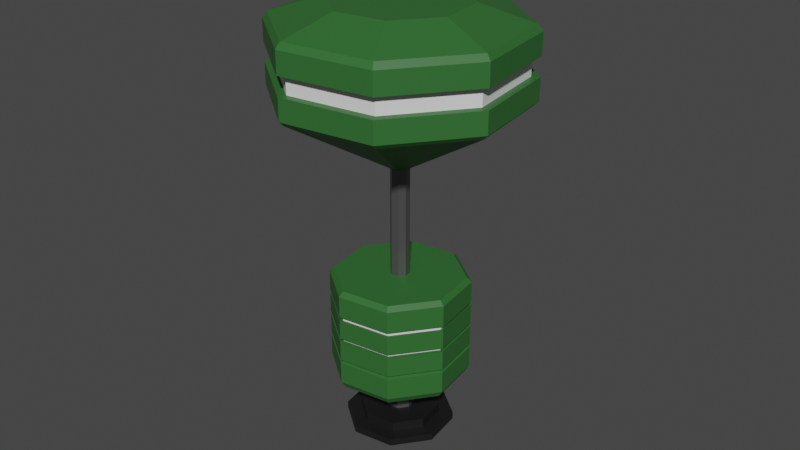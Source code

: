 # Source: fragile.blend  (saved by Blender 3.6.11; exported with 4.5.12 LTS)
import bpy
from mathutils import Matrix  # noqa: F401  (used for matrix-valued properties, if any)

bpy.ops.wm.read_factory_settings(use_empty=True)
scene = bpy.context.scene
scene.name = 'Scene'

# ---- collections
col_collection = bpy.data.collections.new('Collection'); scene.collection.children.link(col_collection)

# ---- materials (node trees are filled in below, after node groups)
mat_device1 = bpy.data.materials.new('device1')
mat_device1.use_transparent_shadow = False
mat_frame = bpy.data.materials.new('Frame')
mat_frame.use_transparent_shadow = False
mat_device2 = bpy.data.materials.new('device2')
mat_device2.use_transparent_shadow = False
mat_base2 = bpy.data.materials.new('Base2')
mat_base2.use_transparent_shadow = False

# ---- material node trees
mat_device1.use_nodes = True; mat_device1.node_tree.nodes.clear()
_N = mat_device1.node_tree.nodes; _L = mat_device1.node_tree.links
n0 = _N.new('ShaderNodeBsdfPrincipled'); n0.name = 'Principled BSDF'; n0.location = (10, 300)
n0.distribution = 'GGX'
n0.subsurface_method = 'RANDOM_WALK_SKIN'
n0.inputs[0].default_value = (0.02978, 0.1376, 0.02951, 1.0)
n0.inputs[3].default_value = 1.45
n0.inputs[27].default_value = (0.0, 0.0, 0.0, 1.0)
n0.inputs[28].default_value = 1.0
n1 = _N.new('ShaderNodeOutputMaterial'); n1.name = 'Material Output'; n1.location = (300, 300)
_L.new(n0.outputs[0], n1.inputs[0])
n1.is_active_output = True
mat_frame.use_nodes = True; mat_frame.node_tree.nodes.clear()
_N = mat_frame.node_tree.nodes; _L = mat_frame.node_tree.links
n0 = _N.new('ShaderNodeBsdfPrincipled'); n0.name = 'Principled BSDF'; n0.location = (10, 300)
n0.distribution = 'GGX'
n0.subsurface_method = 'RANDOM_WALK_SKIN'
n0.inputs[0].default_value = (0.1529, 0.1529, 0.1529, 1.0)
n0.inputs[1].default_value = 0.6142
n0.inputs[2].default_value = 0.2087
n0.inputs[3].default_value = 1.45
n0.inputs[27].default_value = (0.0, 0.0, 0.0, 1.0)
n0.inputs[28].default_value = 1.0
n1 = _N.new('ShaderNodeOutputMaterial'); n1.name = 'Material Output'; n1.location = (300, 300)
_L.new(n0.outputs[0], n1.inputs[0])
n1.is_active_output = True
mat_device2.use_nodes = True; mat_device2.node_tree.nodes.clear()
_N = mat_device2.node_tree.nodes; _L = mat_device2.node_tree.links
n0 = _N.new('ShaderNodeBsdfPrincipled'); n0.name = 'Principled BSDF'; n0.location = (10, 300)
n0.distribution = 'GGX'
n0.subsurface_method = 'RANDOM_WALK_SKIN'
n0.inputs[3].default_value = 1.45
n0.inputs[27].default_value = (0.0, 0.0, 0.0, 1.0)
n0.inputs[28].default_value = 1.0
n1 = _N.new('ShaderNodeOutputMaterial'); n1.name = 'Material Output'; n1.location = (300, 300)
_L.new(n0.outputs[0], n1.inputs[0])
n1.is_active_output = True
mat_base2.use_nodes = True; mat_base2.node_tree.nodes.clear()
_N = mat_base2.node_tree.nodes; _L = mat_base2.node_tree.links
n0 = _N.new('ShaderNodeBsdfPrincipled'); n0.name = 'Principled BSDF'; n0.location = (10, 300)
n0.distribution = 'GGX'
n0.subsurface_method = 'RANDOM_WALK_SKIN'
n0.inputs[0].default_value = (0.008377, 0.008416, 0.009018, 1.0)
n0.inputs[3].default_value = 1.45
n0.inputs[27].default_value = (0.0, 0.0, 0.0, 1.0)
n0.inputs[28].default_value = 1.0
n1 = _N.new('ShaderNodeOutputMaterial'); n1.name = 'Material Output'; n1.location = (300, 300)
_L.new(n0.outputs[0], n1.inputs[0])
n1.is_active_output = True

# ---- world
world_world = bpy.data.worlds.new('World'); scene.world = world_world
world_world.use_nodes = True; world_world.node_tree.nodes.clear()
_N = world_world.node_tree.nodes; _L = world_world.node_tree.links
n0 = _N.new('ShaderNodeOutputWorld'); n0.name = 'World Output'; n0.location = (300, 300)
n1 = _N.new('ShaderNodeBackground'); n1.name = 'Background'; n1.location = (10, 300)
n1.inputs[0].default_value = (0.05088, 0.05088, 0.05088, 1.0)
_L.new(n1.outputs[0], n0.inputs[0])
n0.is_active_output = True
world_world.color = (0.05088, 0.05088, 0.05088)
world_world.use_sun_shadow = False
world_world.sun_shadow_jitter_overblur = 0.0

# ---- meshes
me_circle_003 = bpy.data.meshes.new('Circle.003')
me_circle_003.from_pydata([(-3.261e-06, 1.0, -2.702), (-0.7071, 0.7071, -2.702), (-1.0, 0.0, -2.702), (-0.7071, -0.7071, -2.702), (-3.261e-06, -1.0, -2.702), (0.7071, -0.7071, -2.702), (1.0, 0.0, -2.702), (0.7071, 0.7071, -2.702), (-0.5221, 0.5221, -2.565), (-3.261e-06, 0.7384, -2.565), (-0.7384, 0.0, -2.565), (-0.5221, -0.5221, -2.565), (-3.261e-06, -0.7384, -2.565), (0.5221, -0.5221, -2.565), (0.7384, 0.0, -2.565), (0.5221, 0.5221, -2.565), (-0.7071, 0.7071, -2.565), (-3.261e-06, 1.0, -2.565), (-1.0, 0.0, -2.565), (-0.7071, -0.7071, -2.565), (-3.261e-06, -1.0, -2.565), (0.7071, -0.7071, -2.565), (1.0, 0.0, -2.565), (0.7071, 0.7071, -2.565), (-0.2016, 0.2016, -2.391), (-3.262e-06, 0.2851, -2.391), (-0.2851, 0.0, -2.391), (-0.2016, -0.2016, -2.391), (-3.262e-06, -0.2851, -2.391), (0.2016, -0.2016, -2.391), (0.2851, 0.0, -2.391), (0.2016, 0.2016, -2.391), (-0.5221, 0.5221, -2.391), (-3.262e-06, 0.7384, -2.391), (-0.7384, 0.0, -2.391), (-0.5221, -0.5221, -2.391), (-3.262e-06, -0.7384, -2.391), (0.5221, -0.5221, -2.391), (0.7384, 0.0, -2.391), (0.5221, 0.5221, -2.391), (-0.2016, 0.2016, -1.975), (-3.266e-06, 0.2851, -1.975), (-0.2851, 0.0, -1.975), (-0.2016, -0.2016, -1.975), (-3.266e-06, -0.2851, -1.975), (0.2016, -0.2016, -1.975), (0.2851, 0.0, -1.975), (0.2016, 0.2016, -1.975), (-0.5441, 0.544, -1.852), (-4.915e-06, 0.7694, -1.852), (-0.7694, 0.0, -1.852), (-0.5441, -0.544, -1.852), (-4.915e-06, -0.7694, -1.852), (0.544, -0.544, -1.852), (0.7694, 0.0, -1.852), (0.544, 0.544, -1.852), (-0.1224, 0.1224, 0.3522), (-5.384e-06, 0.1731, 0.3522), (-0.1731, 0.0, 0.3522), (-0.1224, -0.1224, 0.3522), (-5.384e-06, -0.1731, 0.3522), (0.1224, -0.1224, 0.3522), (0.1731, 0.0, 0.3522), (0.1224, 0.1224, 0.3522), (-0.1224, 0.1224, 2.382), (-5.384e-06, 0.1731, 2.382), (-0.1731, 0.0, 2.382), (-0.1224, -0.1224, 2.382), (-5.384e-06, -0.1731, 2.382), (0.1224, -0.1224, 2.382), (0.1731, 0.0, 2.382), (0.1224, 0.1224, 2.382), (-0.8656, 0.8656, 5.257), (1.471e-05, 1.224, 5.257), (-1.224, 1.461e-08, 5.257), (-0.8656, -0.8656, 5.257), (1.471e-05, -1.224, 5.257), (0.8656, -0.8656, 5.257), (1.224, 1.461e-08, 5.257), (0.8656, 0.8656, 5.257), (-0.8481, 0.8481, -1.607), (-0.9014, 0.9014, -1.483), (-5.384e-06, 1.275, -1.483), (-5.314e-06, 1.199, -1.607), (-1.199, 0.0, -1.607), (-1.275, 0.0, -1.483), (-0.8481, -0.8481, -1.607), (-0.9014, -0.9014, -1.483), (-5.314e-06, -1.199, -1.607), (-5.384e-06, -1.275, -1.483), (0.8481, -0.8481, -1.607), (0.9013, -0.9014, -1.483), (1.199, 0.0, -1.607), (1.275, 0.0, -1.483), (0.8481, 0.8481, -1.607), (0.9013, 0.9014, -1.483), (-0.9014, 0.9014, 0.2704), (-0.8388, 0.8388, 0.3522), (-5.384e-06, 1.186, 0.3522), (-5.384e-06, 1.275, 0.2704), (-1.275, 0.0, 0.2704), (-1.186, 0.0, 0.3522), (-0.9014, -0.9014, 0.2704), (-0.8388, -0.8388, 0.3522), (-5.384e-06, -1.275, 0.2704), (-5.384e-06, -1.186, 0.3522), (0.9013, -0.9014, 0.2704), (0.8388, -0.8388, 0.3522), (1.275, 0.0, 0.2704), (1.186, 0.0, 0.3522), (0.9013, 0.9014, 0.2704), (0.8388, 0.8388, 0.3522), (-1.533, 1.533, 3.612), (-1.595, 1.595, 3.698), (1.551e-05, 2.256, 3.698), (1.463e-05, 2.167, 3.612), (-2.167, 0.0, 3.612), (-2.256, 0.0, 3.698), (-1.533, -1.533, 3.612), (-1.595, -1.595, 3.698), (1.463e-05, -2.167, 3.612), (1.551e-05, -2.256, 3.698), (1.533, -1.533, 3.612), (1.595, -1.595, 3.698), (2.167, 0.0, 3.612), (2.256, 0.0, 3.698), (1.533, 1.533, 3.612), (1.595, 1.595, 3.698), (-1.595, 1.595, 4.847), (-1.536, 1.536, 4.955), (1.533e-05, 2.172, 4.955), (1.539e-05, 2.256, 4.847), (-2.256, 0.0, 4.847), (-2.172, 1.185e-09, 4.955), (-1.595, -1.595, 4.847), (-1.536, -1.536, 4.955), (1.539e-05, -2.256, 4.847), (1.533e-05, -2.172, 4.955), (1.595, -1.595, 4.847), (1.536, -1.536, 4.955), (2.256, 0.0, 4.847), (2.172, 1.185e-09, 4.955), (1.595, 1.595, 4.847), (1.536, 1.536, 4.955), (-0.8526, -0.8526, -0.1597), (-0.8526, -0.8526, -0.2234), (-0.8526, -0.8526, -0.5743), (-0.8526, -0.8526, -0.6379), (-0.8526, -0.8526, -0.9888), (-0.8526, -0.8526, -1.052), (-1.206, 1.934e-08, -0.1597), (-1.206, 1.934e-08, -0.2234), (-1.206, 1.934e-08, -0.5743), (-1.206, 1.934e-08, -0.6379), (-1.206, 1.934e-08, -0.9888), (-1.206, 1.934e-08, -1.052), (-5.505e-06, 1.206, -0.2234), (-5.505e-06, 1.206, -0.1597), (-0.8526, 0.8526, -0.1597), (-0.8526, 0.8526, -0.2234), (-5.505e-06, 1.206, -0.6379), (-5.505e-06, 1.206, -0.5743), (-0.8526, 0.8526, -0.5743), (-0.8526, 0.8526, -0.6379), (-5.505e-06, 1.206, -1.052), (-5.505e-06, 1.206, -0.9888), (-0.8526, 0.8526, -0.9888), (-0.8526, 0.8526, -1.052), (-5.384e-06, 1.275, -0.1342), (-5.384e-06, 1.275, -0.2015), (-5.384e-06, 1.275, -0.5724), (-5.384e-06, 1.275, -0.6398), (-5.384e-06, 1.275, -1.011), (-5.384e-06, 1.275, -1.078), (-0.9014, 0.9014, -1.078), (-0.9014, 0.9014, -1.011), (-0.9014, 0.9014, -0.6398), (-0.9014, 0.9014, -0.5724), (-0.9014, 0.9014, -0.2015), (-0.9014, 0.9014, -0.1342), (-1.275, 0.0, -1.078), (-1.275, 0.0, -1.011), (-1.275, 0.0, -0.6398), (-1.275, 0.0, -0.5724), (-1.275, 0.0, -0.2015), (-1.275, 0.0, -0.1342), (0.9013, 0.9014, -0.1342), (0.9013, 0.9014, -0.2015), (0.9013, 0.9014, -0.5724), (0.9013, 0.9014, -0.6398), (0.9013, 0.9014, -1.011), (0.9013, 0.9014, -1.078), (-0.9014, -0.9014, -1.078), (-0.9014, -0.9014, -1.011), (-0.9014, -0.9014, -0.6398), (-0.9014, -0.9014, -0.5724), (-0.9014, -0.9014, -0.2015), (-0.9014, -0.9014, -0.1342), (-5.384e-06, -1.275, -1.011), (-5.384e-06, -1.275, -1.078), (-5.384e-06, -1.275, -0.5724), (-5.384e-06, -1.275, -0.6398), (-5.384e-06, -1.275, -0.1342), (-5.384e-06, -1.275, -0.2015), (0.9013, -0.9014, -1.011), (0.9013, -0.9014, -1.078), (0.9013, -0.9014, -0.5724), (0.9013, -0.9014, -0.6398), (0.9013, -0.9014, -0.1342), (0.9013, -0.9014, -0.2015), (1.275, 0.0, -1.078), (1.275, 0.0, -1.011), (1.275, 0.0, -0.6398), (1.275, 0.0, -0.5724), (1.275, 0.0, -0.2015), (1.275, 0.0, -0.1342), (1.206, 1.934e-08, -1.052), (1.206, 1.934e-08, -0.9888), (0.8526, -0.8526, -0.9888), (0.8526, -0.8526, -1.052), (1.206, 1.934e-08, -0.6379), (1.206, 1.934e-08, -0.5743), (0.8526, -0.8526, -0.5743), (0.8526, -0.8526, -0.6379), (1.206, 1.934e-08, -0.2234), (1.206, 1.934e-08, -0.1597), (0.8526, -0.8526, -0.1597), (0.8526, -0.8526, -0.2234), (0.8526, 0.8526, -0.9888), (0.8526, 0.8526, -1.052), (0.8526, 0.8526, -0.5743), (0.8526, 0.8526, -0.6379), (0.8526, 0.8526, -0.1597), (0.8526, 0.8526, -0.2234), (-5.505e-06, -1.206, -0.9888), (-5.505e-06, -1.206, -1.052), (-5.505e-06, -1.206, -0.5743), (-5.505e-06, -1.206, -0.6379), (-5.505e-06, -1.206, -0.1597), (-5.505e-06, -1.206, -0.2234), (-1.488, -1.488, 4.101), (-1.488, -1.488, 4.444), (1.529e-05, -2.104, 4.444), (1.532e-05, -2.104, 4.101), (-1.488, 1.488, 4.101), (-1.488, 1.488, 4.444), (-2.104, 6.723e-08, 4.444), (-2.104, 6.723e-08, 4.101), (1.547e-05, 2.256, 4.101), (1.543e-05, 2.256, 4.444), (-1.595, 1.595, 4.444), (-1.595, 1.595, 4.101), (-2.256, 0.0, 4.101), (-2.256, 0.0, 4.444), (1.595, 1.595, 4.444), (1.595, 1.595, 4.101), (-1.595, -1.595, 4.444), (-1.595, -1.595, 4.101), (1.547e-05, -2.256, 4.101), (1.543e-05, -2.256, 4.444), (1.595, -1.595, 4.101), (1.595, -1.595, 4.444), (2.256, 0.0, 4.444), (2.256, 0.0, 4.101), (1.488, -1.488, 4.101), (1.488, -1.488, 4.444), (1.546e-05, 2.104, 4.101), (1.542e-05, 2.104, 4.444), (1.488, 1.488, 4.444), (1.488, 1.488, 4.101), (2.104, -6.723e-08, 4.444), (2.104, -6.723e-08, 4.101)], [], [(6, 4, 2), (8, 33, 9), (0, 23, 7), (6, 21, 5), (4, 19, 3), (2, 16, 1), (7, 22, 6), (5, 20, 4), (3, 18, 2), (1, 17, 0), (9, 16, 8), (8, 18, 10), (11, 18, 19), (11, 20, 12), (12, 21, 13), (13, 22, 14), (14, 23, 15), (15, 17, 9), (31, 46, 30), (9, 39, 15), (14, 37, 13), (12, 35, 11), (10, 32, 8), (15, 38, 14), (13, 36, 12), (11, 34, 10), (25, 32, 24), (24, 34, 26), (27, 34, 35), (27, 36, 28), (28, 37, 29), (29, 38, 30), (31, 38, 39), (31, 33, 25), (42, 48, 40), (29, 44, 28), (27, 42, 26), (24, 41, 25), (25, 47, 31), (30, 45, 29), (28, 43, 27), (26, 40, 24), (50, 86, 84), (47, 54, 46), (44, 53, 52), (42, 51, 50), (40, 49, 41), (41, 55, 47), (45, 54, 53), (43, 52, 51), (91, 199, 89), (213, 187, 214), (93, 205, 91), (177, 169, 170), (56, 98, 97), (165, 167, 166), (186, 108, 215), (87, 180, 85), (60, 67, 59), (48, 83, 49), (49, 94, 55), (53, 92, 90), (51, 88, 86), (50, 80, 48), (55, 92, 54), (52, 90, 88), (56, 101, 58), (57, 111, 98), (59, 105, 60), (60, 107, 61), (61, 109, 62), (63, 109, 111), (253, 128, 250), (59, 101, 103), (117, 257, 252), (58, 64, 56), (63, 70, 62), (61, 68, 60), (59, 66, 58), (56, 65, 57), (57, 71, 63), (62, 69, 61), (123, 263, 260), (256, 136, 134), (69, 120, 68), (114, 255, 127), (129, 73, 130), (121, 260, 258), (121, 257, 119), (117, 251, 113), (67, 116, 66), (65, 112, 115), (71, 115, 126), (70, 122, 69), (68, 118, 67), (64, 116, 112), (70, 126, 124), (76, 78, 73), (141, 77, 139), (135, 76, 75), (133, 72, 129), (133, 75, 74), (141, 79, 78), (137, 77, 76), (130, 79, 143), (82, 80, 81), (81, 84, 85), (85, 86, 87), (89, 86, 88), (91, 88, 90), (93, 90, 92), (93, 94, 95), (95, 83, 82), (98, 96, 97), (97, 100, 101), (103, 100, 102), (105, 102, 104), (107, 104, 106), (109, 106, 108), (109, 110, 111), (111, 99, 98), (113, 115, 112), (117, 112, 116), (117, 118, 119), (119, 120, 121), (121, 122, 123), (123, 124, 125), (127, 124, 126), (114, 126, 115), (130, 128, 129), (129, 132, 133), (135, 132, 134), (137, 134, 136), (137, 138, 139), (139, 140, 141), (143, 140, 142), (143, 131, 130), (170, 187, 188), (85, 174, 81), (82, 191, 95), (172, 189, 190), (181, 176, 175), (183, 178, 177), (185, 96, 179), (193, 182, 181), (195, 184, 183), (197, 100, 185), (211, 207, 204), (213, 209, 206), (215, 106, 208), (81, 173, 82), (175, 171, 172), (168, 110, 186), (204, 201, 198), (206, 203, 200), (208, 104, 202), (89, 192, 87), (95, 210, 93), (211, 189, 212), (198, 194, 193), (200, 196, 195), (202, 102, 197), (199, 219, 235), (182, 147, 153), (193, 234, 198), (208, 225, 215), (183, 146, 195), (187, 224, 214), (178, 156, 169), (198, 218, 204), (186, 225, 232), (207, 220, 223), (169, 233, 187), (180, 149, 155), (189, 220, 212), (179, 157, 158), (181, 148, 193), (188, 221, 230), (206, 221, 213), (168, 232, 157), (191, 216, 210), (176, 160, 171), (171, 231, 189), (184, 159, 178), (190, 217, 228), (205, 216, 219), (179, 99, 168), (161, 163, 162), (157, 159, 158), (166, 155, 154), (162, 153, 152), (158, 151, 150), (154, 149, 148), (152, 147, 146), (150, 145, 144), (218, 216, 217), (222, 220, 221), (226, 224, 225), (228, 164, 165), (230, 160, 161), (232, 156, 157), (234, 219, 218), (236, 223, 222), (238, 227, 226), (217, 229, 228), (230, 220, 231), (232, 224, 233), (148, 235, 234), (146, 237, 236), (144, 239, 238), (181, 166, 154), (192, 235, 149), (200, 222, 206), (180, 167, 174), (209, 224, 227), (195, 236, 200), (175, 165, 166), (185, 144, 197), (172, 228, 165), (194, 237, 147), (184, 145, 151), (201, 223, 237), (183, 162, 152), (197, 238, 202), (174, 164, 173), (202, 226, 208), (182, 163, 176), (173, 229, 191), (196, 239, 145), (204, 217, 211), (170, 230, 161), (177, 161, 162), (203, 227, 239), (185, 158, 150), (253, 134, 132), (261, 136, 259), (262, 138, 261), (250, 131, 249), (254, 140, 262), (245, 247, 246), (127, 263, 125), (249, 142, 254), (252, 240, 247), (253, 241, 256), (256, 242, 259), (249, 268, 267), (260, 271, 264), (261, 270, 262), (252, 244, 251), (258, 264, 243), (113, 248, 114), (242, 240, 243), (265, 243, 264), (268, 266, 267), (270, 269, 268), (265, 271, 270), (246, 240, 241), (267, 244, 245), (248, 269, 255), (258, 240, 257), (249, 245, 250), (262, 268, 254), (248, 244, 266), (253, 245, 246), (259, 265, 261), (263, 269, 271), (2, 1, 0), (0, 7, 6), (6, 5, 4), (4, 3, 2), (2, 0, 6), (8, 32, 33), (0, 17, 23), (6, 22, 21), (4, 20, 19), (2, 18, 16), (7, 23, 22), (5, 21, 20), (3, 19, 18), (1, 16, 17), (9, 17, 16), (8, 16, 18), (11, 10, 18), (11, 19, 20), (12, 20, 21), (13, 21, 22), (14, 22, 23), (15, 23, 17), (31, 47, 46), (9, 33, 39), (14, 38, 37), (12, 36, 35), (10, 34, 32), (15, 39, 38), (13, 37, 36), (11, 35, 34), (25, 33, 32), (24, 32, 34), (27, 26, 34), (27, 35, 36), (28, 36, 37), (29, 37, 38), (31, 30, 38), (31, 39, 33), (42, 50, 48), (29, 45, 44), (27, 43, 42), (24, 40, 41), (25, 41, 47), (30, 46, 45), (28, 44, 43), (26, 42, 40), (50, 51, 86), (47, 55, 54), (44, 45, 53), (42, 43, 51), (40, 48, 49), (41, 49, 55), (45, 46, 54), (43, 44, 52), (91, 205, 199), (213, 188, 187), (93, 210, 205), (177, 178, 169), (56, 57, 98), (165, 164, 167), (186, 110, 108), (87, 192, 180), (60, 68, 67), (48, 80, 83), (49, 83, 94), (53, 54, 92), (51, 52, 88), (50, 84, 80), (55, 94, 92), (52, 53, 90), (56, 97, 101), (57, 63, 111), (59, 103, 105), (60, 105, 107), (61, 107, 109), (63, 62, 109), (253, 132, 128), (59, 58, 101), (117, 119, 257), (58, 66, 64), (63, 71, 70), (61, 69, 68), (59, 67, 66), (56, 64, 65), (57, 65, 71), (62, 70, 69), (123, 125, 263), (256, 259, 136), (69, 122, 120), (114, 248, 255), (129, 72, 73), (121, 123, 260), (121, 258, 257), (117, 252, 251), (67, 118, 116), (65, 64, 112), (71, 65, 115), (70, 124, 122), (68, 120, 118), (64, 66, 116), (70, 71, 126), (73, 72, 74), (74, 75, 76), (76, 77, 78), (78, 79, 73), (73, 74, 76), (141, 78, 77), (135, 137, 76), (133, 74, 72), (133, 135, 75), (141, 143, 79), (137, 139, 77), (130, 73, 79), (82, 83, 80), (81, 80, 84), (85, 84, 86), (89, 87, 86), (91, 89, 88), (93, 91, 90), (93, 92, 94), (95, 94, 83), (98, 99, 96), (97, 96, 100), (103, 101, 100), (105, 103, 102), (107, 105, 104), (109, 107, 106), (109, 108, 110), (111, 110, 99), (113, 114, 115), (117, 113, 112), (117, 116, 118), (119, 118, 120), (121, 120, 122), (123, 122, 124), (127, 125, 124), (114, 127, 126), (130, 131, 128), (129, 128, 132), (135, 133, 132), (137, 135, 134), (137, 136, 138), (139, 138, 140), (143, 141, 140), (143, 142, 131), (170, 169, 187), (85, 180, 174), (82, 173, 191), (172, 171, 189), (181, 182, 176), (183, 184, 178), (185, 100, 96), (193, 194, 182), (195, 196, 184), (197, 102, 100), (211, 212, 207), (213, 214, 209), (215, 108, 106), (81, 174, 173), (175, 176, 171), (168, 99, 110), (204, 207, 201), (206, 209, 203), (208, 106, 104), (89, 199, 192), (95, 191, 210), (211, 190, 189), (198, 201, 194), (200, 203, 196), (202, 104, 102), (199, 205, 219), (182, 194, 147), (193, 148, 234), (208, 226, 225), (183, 152, 146), (187, 233, 224), (178, 159, 156), (198, 234, 218), (186, 215, 225), (207, 212, 220), (169, 156, 233), (180, 192, 149), (189, 231, 220), (179, 168, 157), (181, 154, 148), (188, 213, 221), (206, 222, 221), (168, 186, 232), (191, 229, 216), (176, 163, 160), (171, 160, 231), (184, 151, 159), (190, 211, 217), (205, 210, 216), (179, 96, 99), (161, 160, 163), (157, 156, 159), (166, 167, 155), (162, 163, 153), (158, 159, 151), (154, 155, 149), (152, 153, 147), (150, 151, 145), (218, 219, 216), (222, 223, 220), (226, 227, 224), (228, 229, 164), (230, 231, 160), (232, 233, 156), (234, 235, 219), (236, 237, 223), (238, 239, 227), (217, 216, 229), (230, 221, 220), (232, 225, 224), (148, 149, 235), (146, 147, 237), (144, 145, 239), (181, 175, 166), (192, 199, 235), (200, 236, 222), (180, 155, 167), (209, 214, 224), (195, 146, 236), (175, 172, 165), (185, 150, 144), (172, 190, 228), (194, 201, 237), (184, 196, 145), (201, 207, 223), (183, 177, 162), (197, 144, 238), (174, 167, 164), (202, 238, 226), (182, 153, 163), (173, 164, 229), (196, 203, 239), (204, 218, 217), (170, 188, 230), (177, 170, 161), (203, 209, 227), (185, 179, 158), (253, 256, 134), (261, 138, 136), (262, 140, 138), (250, 128, 131), (254, 142, 140), (245, 244, 247), (127, 255, 263), (249, 131, 142), (252, 257, 240), (253, 246, 241), (256, 241, 242), (249, 254, 268), (260, 263, 271), (261, 265, 270), (252, 247, 244), (258, 260, 264), (113, 251, 248), (242, 241, 240), (265, 242, 243), (268, 269, 266), (270, 271, 269), (265, 264, 271), (246, 247, 240), (267, 266, 244), (248, 266, 269), (258, 243, 240), (249, 267, 245), (262, 270, 268), (248, 251, 244), (253, 250, 245), (259, 242, 265), (263, 255, 269)])
me_circle_003.polygons.foreach_set('material_index', [3, 3, 3, 3, 3, 3, 3, 3, 3, 3, 3, 3, 3, 3, 3, 3, 3, 3, 1, 3, 3, 3, 3, 3, 3, 3, 3, 3, 3, 3, 3, 3, 3, 3, 0, 1, 1, 1, 1, 1, 1, 1, 0, 0, 0, 0, 0, 0, 0, 0, 0, 0, 0, 0, 0, 2, 0, 0, 1, 0, 0, 0, 0, 0, 0, 0, 0, 0, 0, 0, 0, 0, 0, 0, 0, 1, 1, 1, 1, 1, 1, 1, 0, 0, 0, 0, 0, 0, 0, 0, 0, 0, 0, 0, 0, 0, 0, 0, 0, 0, 0, 0, 0, 0, 0, 0, 0, 0, 0, 0, 0, 0, 0, 0, 0, 0, 0, 0, 0, 0, 0, 0, 0, 0, 0, 0, 0, 0, 0, 0, 0, 0, 0, 0, 0, 0, 0, 0, 0, 0, 0, 0, 0, 0, 0, 0, 0, 0, 0, 0, 0, 0, 0, 0, 0, 0, 0, 0, 0, 0, 0, 0, 0, 0, 0, 0, 0, 0, 0, 0, 0, 0, 0, 0, 0, 0, 0, 0, 0, 0, 0, 0, 0, 0, 0, 0, 0, 2, 2, 2, 2, 2, 2, 2, 2, 2, 2, 2, 2, 2, 2, 2, 2, 2, 2, 2, 2, 2, 2, 2, 0, 0, 0, 0, 0, 0, 0, 0, 0, 0, 0, 0, 0, 0, 0, 0, 0, 0, 0, 0, 0, 0, 0, 0, 0, 0, 0, 0, 0, 2, 0, 0, 0, 0, 0, 0, 0, 0, 0, 0, 0, 2, 2, 2, 2, 2, 2, 2, 0, 0, 0, 0, 0, 0, 0, 0, 3, 3, 3, 3, 3, 3, 3, 3, 3, 3, 3, 3, 3, 3, 3, 3, 3, 3, 3, 3, 3, 3, 1, 3, 3, 3, 3, 3, 3, 3, 3, 3, 3, 3, 3, 3, 3, 3, 0, 1, 1, 1, 1, 1, 1, 1, 0, 0, 0, 0, 0, 0, 0, 0, 0, 0, 0, 0, 0, 2, 0, 0, 1, 0, 0, 0, 0, 0, 0, 0, 0, 0, 0, 0, 0, 0, 0, 0, 0, 1, 1, 1, 1, 1, 1, 1, 0, 0, 0, 0, 0, 0, 0, 0, 0, 0, 0, 0, 0, 0, 0, 0, 0, 0, 0, 0, 0, 0, 0, 0, 0, 0, 0, 0, 0, 0, 0, 0, 0, 0, 0, 0, 0, 0, 0, 0, 0, 0, 0, 0, 0, 0, 0, 0, 0, 0, 0, 0, 0, 0, 0, 0, 0, 0, 0, 0, 0, 0, 0, 0, 0, 0, 0, 0, 0, 0, 0, 0, 0, 0, 0, 0, 0, 0, 0, 0, 0, 0, 0, 0, 0, 0, 0, 0, 0, 0, 0, 0, 0, 0, 0, 0, 0, 0, 0, 0, 0, 0, 0, 0, 0, 0, 0, 0, 0, 2, 2, 2, 2, 2, 2, 2, 2, 2, 2, 2, 2, 2, 2, 2, 2, 2, 2, 2, 2, 2, 2, 2, 0, 0, 0, 0, 0, 0, 0, 0, 0, 0, 0, 0, 0, 0, 0, 0, 0, 0, 0, 0, 0, 0, 0, 0, 0, 0, 0, 0, 0, 2, 0, 0, 0, 0, 0, 0, 0, 0, 0, 0, 0, 2, 2, 2, 2, 2, 2, 2, 0, 0, 0, 0, 0, 0, 0, 0])
_uv = me_circle_003.uv_layers.new(name='UVMap')
_uv.uv.foreach_set('vector', [0.0, 0.0, 0.0, 0.0, 0.0, 0.0, 0.0, 0.0, 0.0, 0.0, 0.0, 0.0, 0.0, 0.0, 0.0, 0.0, 0.0, 0.0, 0.0, 0.0, 0.0, 0.0, 0.0, 0.0, 0.0, 0.0, 0.0, 0.0, 0.0, 0.0, 0.0, 0.0, 0.0, 0.0, 0.0, 0.0, 0.0, 0.0, 0.0, 0.0, 0.0, 0.0, 0.0, 0.0, 0.0, 0.0, 0.0, 0.0, 0.0, 0.0, 0.0, 0.0, 0.0, 0.0, 0.0, 0.0, 0.0, 0.0, 0.0, 0.0, 0.0, 0.0, 0.0, 0.0, 0.0, 0.0, 0.0, 0.0, 0.0, 0.0, 0.0, 0.0, 0.0, 0.0, 0.0, 0.0, 0.0, 0.0, 0.0, 0.0, 0.0, 0.0, 0.0, 0.0, 0.0, 0.0, 0.0, 0.0, 0.0, 0.0, 0.0, 0.0, 0.0, 0.0, 0.0, 0.0, 0.0, 0.0, 0.0, 0.0, 0.0, 0.0, 0.0, 0.0, 0.0, 0.0, 0.0, 0.0, 0.0, 0.0, 0.0, 0.0, 0.0, 0.0, 0.0, 0.0, 0.0, 0.0, 0.0, 0.0, 0.0, 0.0, 0.0, 0.0, 0.0, 0.0, 0.0, 0.0, 0.0, 0.0, 0.0, 0.0, 0.0, 0.0, 0.0, 0.0, 0.0, 0.0, 0.0, 0.0, 0.0, 0.0, 0.0, 0.0, 0.0, 0.0, 0.0, 0.0, 0.0, 0.0, 0.0, 0.0, 0.0, 0.0, 0.0, 0.0, 0.0, 0.0, 0.0, 0.0, 0.0, 0.0, 0.0, 0.0, 0.0, 0.0, 0.0, 0.0, 0.0, 0.0, 0.0, 0.0, 0.0, 0.0, 0.0, 0.0, 0.0, 0.0, 0.0, 0.0, 0.0, 0.0, 0.0, 0.0, 0.0, 0.0, 0.0, 0.0, 0.0, 0.0, 0.0, 0.0, 0.0, 0.0, 0.0, 0.0, 0.0, 0.0, 0.0, 0.0, 0.0, 0.0, 0.0, 0.0, 0.0, 0.0, 0.0, 0.0, 0.0, 0.0, 0.0, 0.0, 0.0, 0.0, 0.0, 0.0, 0.0, 0.0, 0.0, 0.0, 0.0, 0.0, 0.0, 0.0, 0.0, 0.0, 0.0, 0.0, 0.0, 0.0, 0.0, 0.0, 0.0, 0.0, 0.0, 0.0, 0.0, 0.0, 0.0, 0.0, 0.0, 0.0, 0.0, 0.0, 0.0, 0.0, 0.0, 0.0, 0.0, 0.0, 0.0, 0.0, 0.0, 0.0, 0.0, 0.0, 0.0, 0.0, 0.0, 0.0, 0.0, 0.0, 0.0, 0.0, 0.0, 0.0, 0.0, 0.0, 0.0, 0.0, 0.0, 0.0, 0.0, 0.0, 0.0, 0.0, 0.0, 0.0, 0.0, 0.0, 0.0, 0.0, 0.0, 0.0, 0.0, 0.0, 0.0, 0.0, 0.0, 0.0, 0.0, 0.0, 0.0, 0.0, 0.0, 0.0, 0.0, 0.0, 0.0, 0.0, 0.0, 0.0, 0.0, 0.0, 0.0, 0.0, 0.0, 0.0, 0.0, 0.0, 0.0, 0.0, 0.0, 0.0, 0.0, 0.0, 0.0, 0.0, 0.0, 0.0, 0.0, 0.0, 0.0, 0.0, 0.0, 0.0, 0.0, 0.0, 0.0, 0.0, 0.0, 0.0, 0.0, 0.0, 0.0, 0.0, 0.0, 0.0, 0.0, 0.0, 0.0, 0.0, 0.0, 0.0, 0.0, 0.0, 0.0, 0.0, 0.0, 0.0, 0.0, 0.0, 0.0, 0.0, 0.0, 0.0, 0.0, 0.0, 0.0, 0.0, 0.0, 0.0, 0.0, 0.0, 0.0, 0.0, 0.0, 0.0, 0.0, 0.0, 0.0, 0.0, 0.0, 0.0, 0.0, 0.0, 0.0, 0.0, 0.0, 0.0, 0.0, 0.0, 0.0, 0.0, 0.0, 0.0, 0.0, 0.0, 0.0, 0.0, 0.0, 0.0, 0.0, 0.0, 0.0, 0.0, 0.0, 0.0, 0.0, 0.0, 0.0, 0.0, 0.0, 0.0, 0.0, 0.0, 0.0, 0.0, 0.0, 0.0, 0.0, 0.0, 0.0, 0.0, 0.0, 0.0, 0.0, 0.0, 0.0, 0.0, 0.0, 0.0, 0.0, 0.0, 0.0, 0.0, 0.0, 0.0, 0.0, 0.0, 0.0, 0.0, 0.0, 0.0, 0.0, 0.0, 0.0, 0.0, 0.0, 0.0, 0.0, 0.0, 0.0, 0.0, 0.0, 0.0, 0.0, 0.0, 0.0, 0.0, 0.0, 0.0, 0.0, 0.0, 0.0, 0.0, 0.0, 0.0, 0.0, 0.0, 0.0, 0.0, 0.0, 0.0, 0.0, 0.0, 0.0, 0.0, 0.0, 0.0, 0.0, 0.0, 0.0, 0.0, 0.0, 0.0, 0.0, 0.0, 0.0, 0.0, 0.0, 0.0, 0.0, 0.0, 0.0, 0.0, 0.0, 0.0, 0.0, 0.0, 0.0, 0.0, 0.0, 0.0, 0.0, 0.0, 0.0, 0.0, 0.0, 0.0, 0.0, 0.0, 0.0, 0.0, 0.0, 0.0, 0.0, 0.0, 0.0, 0.0, 0.0, 0.0, 0.0, 0.0, 0.0, 0.0, 0.0, 0.0, 0.0, 0.0, 0.0, 0.0, 0.0, 0.0, 0.0, 0.0, 0.0, 0.0, 0.0, 0.0, 0.0, 0.0, 0.0, 0.0, 0.0, 0.0, 0.0, 0.0, 0.0, 0.0, 0.0, 0.0, 0.0, 0.0, 0.0, 0.0, 0.0, 0.0, 0.0, 0.0, 0.0, 0.0, 0.0, 0.0, 0.0, 0.0, 0.0, 0.0, 0.0, 0.0, 0.0, 0.0, 0.0, 0.0, 0.0, 0.0, 0.0, 0.0, 0.0, 0.0, 0.0, 0.0, 0.0, 0.0, 0.0, 0.0, 0.0, 0.0, 0.0, 0.0, 0.0, 0.0, 0.0, 0.0, 0.0, 0.0, 0.0, 0.0, 0.0, 0.0, 0.0, 0.0, 0.0, 0.0, 0.0, 0.0, 0.0, 0.0, 0.0, 0.0, 0.0, 0.0, 0.0, 0.0, 0.0, 0.0, 0.0, 0.0, 0.0, 0.0, 0.0, 0.0, 0.0, 0.0, 0.0, 0.0, 0.0, 0.0, 0.0, 0.0, 0.0, 0.0, 0.0, 0.0, 0.0, 0.0, 0.0, 0.0, 0.0, 0.0, 0.0, 0.0, 0.0, 0.0, 0.0, 0.0, 0.0, 0.0, 0.0, 0.0, 0.0, 0.0, 0.0, 0.0, 0.0, 0.0, 0.0, 0.0, 0.0, 0.0, 0.0, 0.0, 0.0, 0.0, 0.0, 0.0, 0.0, 0.0, 0.0, 0.0, 0.0, 0.0, 0.0, 0.0, 0.0, 0.0, 0.0, 0.0, 0.0, 0.0, 0.0, 0.0, 0.0, 0.0, 0.0, 0.0, 0.0, 0.0, 0.0, 0.0, 0.0, 0.0, 0.0, 0.0, 0.0, 0.0, 0.0, 0.0, 0.0, 0.0, 0.0, 0.0, 0.0, 0.0, 0.0, 0.0, 0.0, 0.0, 0.0, 0.0, 0.0, 0.0, 0.0, 0.0, 0.0, 0.0, 0.0, 0.0, 0.0, 0.0, 0.0, 0.0, 0.0, 0.0, 0.0, 0.0, 0.0, 0.0, 0.0, 0.0, 0.0, 0.0, 0.0, 0.0, 0.0, 0.0, 0.0, 0.0, 0.0, 0.0, 0.0, 0.0, 0.0, 0.0, 0.0, 0.0, 0.0, 0.0, 0.0, 0.0, 0.0, 0.0, 0.0, 0.0, 0.0, 0.0, 0.0, 0.0, 0.0, 0.0, 0.0, 0.0, 0.0, 0.0, 0.0, 0.0, 0.0, 0.0, 0.0, 0.0, 0.0, 0.0, 0.0, 0.0, 0.0, 0.0, 0.0, 0.0, 0.0, 0.0, 0.0, 0.0, 0.0, 0.0, 0.0, 0.0, 0.0, 0.0, 0.0, 0.0, 0.0, 0.0, 0.0, 0.0, 0.0, 0.0, 0.0, 0.0, 0.0, 0.0, 0.0, 0.0, 0.0, 0.0, 0.0, 0.0, 0.0, 0.0, 0.0, 0.0, 0.0, 0.0, 0.0, 0.0, 0.0, 0.0, 0.0, 0.0, 0.0, 0.0, 0.0, 0.0, 0.0, 0.0, 0.0, 0.0, 0.0, 0.0, 0.0, 0.0, 0.0, 0.0, 0.0, 0.0, 0.0, 0.0, 0.0, 0.0, 0.0, 0.0, 0.0, 0.0, 0.0, 0.0, 0.0, 0.0, 0.0, 0.0, 0.0, 0.0, 0.0, 0.0, 0.0, 0.0, 0.0, 0.0, 0.0, 0.0, 0.0, 0.0, 0.0, 0.0, 0.0, 0.0, 0.0, 0.0, 0.0, 0.0, 0.0, 0.0, 0.0, 0.0, 0.0, 0.0, 0.0, 0.0, 0.0, 0.0, 0.0, 0.0, 0.0, 0.0, 0.0, 0.0, 0.0, 0.0, 0.0, 0.0, 0.0, 0.0, 0.0, 0.0, 0.0, 0.0, 0.0, 0.0, 0.0, 0.0, 0.0, 0.0, 0.0, 0.0, 0.0, 0.0, 0.0, 0.0, 0.0, 0.0, 0.0, 0.0, 0.0, 0.0, 0.0, 0.0, 0.0, 0.0, 0.0, 0.0, 0.0, 0.0, 0.0, 0.0, 0.0, 0.0, 0.0, 0.0, 0.0, 0.0, 0.0, 0.0, 0.0, 0.0, 0.0, 0.0, 0.0, 0.0, 0.0, 0.0, 0.0, 0.0, 0.0, 0.0, 0.0, 0.0, 0.0, 0.0, 0.0, 0.0, 0.0, 0.0, 0.0, 0.0, 0.0, 0.0, 0.0, 0.0, 0.0, 0.0, 0.0, 0.0, 0.0, 0.0, 0.0, 0.0, 0.0, 0.0, 0.0, 0.0, 0.0, 0.0, 0.0, 0.0, 0.0, 0.0, 0.0, 0.0, 0.0, 0.0, 0.0, 0.0, 0.0, 0.0, 0.0, 0.0, 0.0, 0.0, 0.0, 0.0, 0.0, 0.0, 0.0, 0.0, 0.0, 0.0, 0.0, 0.0, 0.0, 0.0, 0.0, 0.0, 0.0, 0.0, 0.0, 0.0, 0.0, 0.0, 0.0, 0.0, 0.0, 0.0, 0.0, 0.0, 0.0, 0.0, 0.0, 0.0, 0.0, 0.0, 0.0, 0.0, 0.0, 0.0, 0.0, 0.0, 0.0, 0.0, 0.0, 0.0, 0.0, 0.0, 0.0, 0.0, 0.0, 0.0, 0.0, 0.0, 0.0, 0.0, 0.0, 0.0, 0.0, 0.0, 0.0, 0.0, 0.0, 0.0, 0.0, 0.0, 0.0, 0.0, 0.0, 0.0, 0.0, 0.0, 0.0, 0.0, 0.0, 0.0, 0.0, 0.0, 0.0, 0.0, 0.0, 0.0, 0.0, 0.0, 0.0, 0.0, 0.0, 0.0, 0.0, 0.0, 0.0, 0.0, 0.0, 0.0, 0.0, 0.0, 0.0, 0.0, 0.0, 0.0, 0.0, 0.0, 0.0, 0.0, 0.0, 0.0, 0.0, 0.0, 0.0, 0.0, 0.0, 0.0, 0.0, 0.0, 0.0, 0.0, 0.0, 0.0, 0.0, 0.0, 0.0, 0.0, 0.0, 0.0, 0.0, 0.0, 0.0, 0.0, 0.0, 0.0, 0.0, 0.0, 0.0, 0.0, 0.0, 0.0, 0.0, 0.0, 0.0, 0.0, 0.0, 0.0, 0.0, 0.0, 0.0, 0.0, 0.0, 0.0, 0.0, 0.0, 0.0, 0.0, 0.0, 0.0, 0.0, 0.0, 0.0, 0.0, 0.0, 0.0, 0.0, 0.0, 0.0, 0.0, 0.0, 0.0, 0.0, 0.0, 0.0, 0.0, 0.0, 0.0, 0.0, 0.0, 0.0, 0.0, 0.0, 0.0, 0.0, 0.0, 0.0, 0.0, 0.0, 0.0, 0.0, 0.0, 0.0, 0.0, 0.0, 0.0, 0.0, 0.0, 0.0, 0.0, 0.0, 0.0, 0.0, 0.0, 0.0, 0.0, 0.0, 0.0, 0.0, 0.0, 0.0, 0.0, 0.0, 0.0, 0.0, 0.0, 0.0, 0.0, 0.0, 0.0, 0.0, 0.0, 0.0, 0.0, 0.0, 0.0, 0.0, 0.0, 0.0, 0.0, 0.0, 0.0, 0.0, 0.0, 0.0, 0.0, 0.0, 0.0, 0.0, 0.0, 0.0, 0.0, 0.0, 0.0, 0.0, 0.0, 0.0, 0.0, 0.0, 0.0, 0.0, 0.0, 0.0, 0.0, 0.0, 0.0, 0.0, 0.0, 0.0, 0.0, 0.0, 0.0, 0.0, 0.0, 0.0, 0.0, 0.0, 0.0, 0.0, 0.0, 0.0, 0.0, 0.0, 0.0, 0.0, 0.0, 0.0, 0.0, 0.0, 0.0, 0.0, 0.0, 0.0, 0.0, 0.0, 0.0, 0.0, 0.0, 0.0, 0.0, 0.0, 0.0, 0.0, 0.0, 0.0, 0.0, 0.0, 0.0, 0.0, 0.0, 0.0, 0.0, 0.0, 0.0, 0.0, 0.0, 0.0, 0.0, 0.0, 0.0, 0.0, 0.0, 0.0, 0.0, 0.0, 0.0, 0.0, 0.0, 0.0, 0.0, 0.0, 0.0, 0.0, 0.0, 0.0, 0.0, 0.0, 0.0, 0.0, 0.0, 0.0, 0.0, 0.0, 0.0, 0.0, 0.0, 0.0, 0.0, 0.0, 0.0, 0.0, 0.0, 0.0, 0.0, 0.0, 0.0, 0.0, 0.0, 0.0, 0.0, 0.0, 0.0, 0.0, 0.0, 0.0, 0.0, 0.0, 0.0, 0.0, 0.0, 0.0, 0.0, 0.0, 0.0, 0.0, 0.0, 0.0, 0.0, 0.0, 0.0, 0.0, 0.0, 0.0, 0.0, 0.0, 0.0, 0.0, 0.0, 0.0, 0.0, 0.0, 0.0, 0.0, 0.0, 0.0, 0.0, 0.0, 0.0, 0.0, 0.0, 0.0, 0.0, 0.0, 0.0, 0.0, 0.0, 0.0, 0.0, 0.0, 0.0, 0.0, 0.0, 0.0, 0.0, 0.0, 0.0, 0.0, 0.0, 0.0, 0.0, 0.0, 0.0, 0.0, 0.0, 0.0, 0.0, 0.0, 0.0, 0.0, 0.0, 0.0, 0.0, 0.0, 0.0, 0.0, 0.0, 0.0, 0.0, 0.0, 0.0, 0.0, 0.0, 0.0, 0.0, 0.0, 0.0, 0.0, 0.0, 0.0, 0.0, 0.0, 0.0, 0.0, 0.0, 0.0, 0.0, 0.0, 0.0, 0.0, 0.0, 0.0, 0.0, 0.0, 0.0, 0.0, 0.0, 0.0, 0.0, 0.0, 0.0, 0.0, 0.0, 0.0, 0.0, 0.0, 0.0, 0.0, 0.0, 0.0, 0.0, 0.0, 0.0, 0.0, 0.0, 0.0, 0.0, 0.0, 0.0, 0.0, 0.0, 0.0, 0.0, 0.0, 0.0, 0.0, 0.0, 0.0, 0.0, 0.0, 0.0, 0.0, 0.0, 0.0, 0.0, 0.0, 0.0, 0.0, 0.0, 0.0, 0.0, 0.0, 0.0, 0.0, 0.0, 0.0, 0.0, 0.0, 0.0, 0.0, 0.0, 0.0, 0.0, 0.0, 0.0, 0.0, 0.0, 0.0, 0.0, 0.0, 0.0, 0.0, 0.0, 0.0, 0.0, 0.0, 0.0, 0.0, 0.0, 0.0, 0.0, 0.0, 0.0, 0.0, 0.0, 0.0, 0.0, 0.0, 0.0, 0.0, 0.0, 0.0, 0.0, 0.0, 0.0, 0.0, 0.0, 0.0, 0.0, 0.0, 0.0, 0.0, 0.0, 0.0, 0.0, 0.0, 0.0, 0.0, 0.0, 0.0, 0.0, 0.0, 0.0, 0.0, 0.0, 0.0, 0.0, 0.0, 0.0, 0.0, 0.0, 0.0, 0.0, 0.0, 0.0, 0.0, 0.0, 0.0, 0.0, 0.0, 0.0, 0.0, 0.0, 0.0, 0.0, 0.0, 0.0, 0.0, 0.0, 0.0, 0.0, 0.0, 0.0, 0.0, 0.0, 0.0, 0.0, 0.0, 0.0, 0.0, 0.0, 0.0, 0.0, 0.0, 0.0, 0.0, 0.0, 0.0, 0.0, 0.0, 0.0, 0.0, 0.0, 0.0, 0.0, 0.0, 0.0, 0.0, 0.0, 0.0, 0.0, 0.0, 0.0, 0.0, 0.0, 0.0, 0.0, 0.0, 0.0, 0.0, 0.0, 0.0, 0.0, 0.0, 0.0, 0.0, 0.0, 0.0, 0.0, 0.0, 0.0, 0.0, 0.0, 0.0, 0.0, 0.0, 0.0, 0.0, 0.0, 0.0, 0.0, 0.0, 0.0, 0.0, 0.0, 0.0, 0.0, 0.0, 0.0, 0.0, 0.0, 0.0, 0.0, 0.0, 0.0, 0.0, 0.0, 0.0, 0.0, 0.0, 0.0, 0.0, 0.0, 0.0, 0.0, 0.0, 0.0, 0.0, 0.0, 0.0, 0.0, 0.0, 0.0, 0.0, 0.0, 0.0, 0.0, 0.0, 0.0, 0.0, 0.0, 0.0, 0.0, 0.0, 0.0, 0.0, 0.0, 0.0, 0.0, 0.0, 0.0, 0.0, 0.0, 0.0, 0.0, 0.0, 0.0, 0.0, 0.0, 0.0, 0.0, 0.0, 0.0, 0.0, 0.0, 0.0, 0.0, 0.0, 0.0, 0.0, 0.0, 0.0, 0.0, 0.0, 0.0, 0.0, 0.0, 0.0, 0.0, 0.0, 0.0, 0.0, 0.0, 0.0, 0.0, 0.0, 0.0, 0.0, 0.0, 0.0, 0.0, 0.0, 0.0, 0.0, 0.0, 0.0, 0.0, 0.0, 0.0, 0.0, 0.0, 0.0, 0.0, 0.0, 0.0, 0.0, 0.0, 0.0, 0.0, 0.0, 0.0, 0.0, 0.0, 0.0, 0.0, 0.0, 0.0, 0.0, 0.0, 0.0, 0.0, 0.0, 0.0, 0.0, 0.0, 0.0, 0.0, 0.0, 0.0, 0.0, 0.0, 0.0, 0.0, 0.0, 0.0, 0.0, 0.0, 0.0, 0.0, 0.0, 0.0, 0.0, 0.0, 0.0, 0.0, 0.0, 0.0, 0.0, 0.0, 0.0, 0.0, 0.0, 0.0, 0.0, 0.0, 0.0, 0.0, 0.0, 0.0, 0.0, 0.0, 0.0, 0.0, 0.0, 0.0, 0.0, 0.0, 0.0, 0.0, 0.0, 0.0, 0.0, 0.0, 0.0, 0.0, 0.0, 0.0, 0.0, 0.0, 0.0, 0.0, 0.0, 0.0, 0.0, 0.0, 0.0, 0.0, 0.0, 0.0, 0.0, 0.0, 0.0, 0.0, 0.0, 0.0, 0.0, 0.0, 0.0, 0.0, 0.0, 0.0, 0.0, 0.0, 0.0, 0.0, 0.0, 0.0, 0.0, 0.0, 0.0, 0.0, 0.0, 0.0, 0.0, 0.0, 0.0, 0.0, 0.0, 0.0, 0.0, 0.0, 0.0, 0.0, 0.0, 0.0, 0.0, 0.0, 0.0, 0.0, 0.0, 0.0, 0.0, 0.0, 0.0, 0.0, 0.0, 0.0, 0.0, 0.0, 0.0, 0.0, 0.0, 0.0, 0.0, 0.0, 0.0, 0.0, 0.0, 0.0, 0.0, 0.0, 0.0, 0.0, 0.0, 0.0, 0.0, 0.0, 0.0, 0.0, 0.0, 0.0, 0.0, 0.0, 0.0, 0.0, 0.0, 0.0, 0.0, 0.0, 0.0, 0.0, 0.0, 0.0, 0.0, 0.0, 0.0, 0.0, 0.0, 0.0, 0.0, 0.0, 0.0, 0.0, 0.0, 0.0, 0.0, 0.0, 0.0, 0.0, 0.0, 0.0, 0.0, 0.0, 0.0, 0.0, 0.0, 0.0, 0.0, 0.0, 0.0, 0.0, 0.0, 0.0, 0.0, 0.0, 0.0, 0.0, 0.0, 0.0, 0.0, 0.0, 0.0, 0.0, 0.0, 0.0, 0.0, 0.0, 0.0, 0.0, 0.0, 0.0, 0.0, 0.0, 0.0, 0.0, 0.0, 0.0, 0.0, 0.0, 0.0, 0.0, 0.0, 0.0, 0.0, 0.0, 0.0, 0.0, 0.0, 0.0, 0.0, 0.0, 0.0, 0.0, 0.0, 0.0, 0.0, 0.0, 0.0, 0.0, 0.0, 0.0, 0.0, 0.0, 0.0, 0.0, 0.0, 0.0, 0.0, 0.0, 0.0, 0.0, 0.0, 0.0, 0.0, 0.0, 0.0, 0.0, 0.0, 0.0, 0.0, 0.0, 0.0, 0.0, 0.0, 0.0, 0.0, 0.0, 0.0, 0.0, 0.0, 0.0, 0.0, 0.0, 0.0, 0.0, 0.0, 0.0, 0.0, 0.0, 0.0, 0.0, 0.0, 0.0, 0.0, 0.0, 0.0, 0.0, 0.0, 0.0, 0.0, 0.0, 0.0, 0.0, 0.0, 0.0, 0.0, 0.0, 0.0, 0.0, 0.0, 0.0, 0.0, 0.0, 0.0, 0.0, 0.0, 0.0, 0.0, 0.0, 0.0, 0.0, 0.0, 0.0, 0.0, 0.0, 0.0, 0.0, 0.0, 0.0, 0.0, 0.0, 0.0, 0.0, 0.0, 0.0, 0.0, 0.0, 0.0, 0.0, 0.0, 0.0, 0.0, 0.0, 0.0, 0.0, 0.0, 0.0, 0.0, 0.0, 0.0, 0.0, 0.0, 0.0, 0.0, 0.0, 0.0, 0.0, 0.0, 0.0, 0.0, 0.0, 0.0, 0.0, 0.0, 0.0, 0.0, 0.0, 0.0, 0.0, 0.0, 0.0, 0.0, 0.0, 0.0, 0.0, 0.0, 0.0, 0.0, 0.0, 0.0, 0.0, 0.0, 0.0, 0.0, 0.0, 0.0, 0.0, 0.0, 0.0, 0.0, 0.0, 0.0, 0.0, 0.0, 0.0, 0.0, 0.0, 0.0, 0.0, 0.0, 0.0, 0.0, 0.0, 0.0, 0.0, 0.0, 0.0, 0.0, 0.0, 0.0, 0.0, 0.0, 0.0, 0.0, 0.0, 0.0, 0.0, 0.0, 0.0, 0.0, 0.0, 0.0, 0.0, 0.0, 0.0, 0.0, 0.0, 0.0, 0.0, 0.0, 0.0, 0.0, 0.0, 0.0, 0.0, 0.0, 0.0, 0.0, 0.0, 0.0, 0.0, 0.0, 0.0, 0.0, 0.0, 0.0, 0.0, 0.0, 0.0, 0.0, 0.0, 0.0, 0.0, 0.0, 0.0, 0.0, 0.0, 0.0, 0.0, 0.0, 0.0, 0.0, 0.0, 0.0, 0.0, 0.0, 0.0, 0.0, 0.0, 0.0, 0.0, 0.0, 0.0, 0.0, 0.0, 0.0, 0.0, 0.0, 0.0, 0.0, 0.0, 0.0, 0.0, 0.0, 0.0, 0.0, 0.0, 0.0, 0.0, 0.0, 0.0, 0.0, 0.0, 0.0, 0.0, 0.0, 0.0, 0.0, 0.0, 0.0, 0.0, 0.0, 0.0, 0.0, 0.0, 0.0, 0.0, 0.0, 0.0, 0.0, 0.0, 0.0, 0.0, 0.0, 0.0, 0.0, 0.0, 0.0, 0.0, 0.0, 0.0, 0.0, 0.0, 0.0, 0.0, 0.0, 0.0, 0.0, 0.0, 0.0, 0.0, 0.0, 0.0, 0.0, 0.0, 0.0, 0.0, 0.0, 0.0, 0.0, 0.0, 0.0, 0.0, 0.0, 0.0, 0.0, 0.0, 0.0, 0.0, 0.0, 0.0, 0.0, 0.0, 0.0, 0.0, 0.0, 0.0, 0.0, 0.0, 0.0, 0.0, 0.0, 0.0, 0.0, 0.0, 0.0, 0.0, 0.0, 0.0, 0.0, 0.0, 0.0, 0.0, 0.0, 0.0, 0.0, 0.0, 0.0, 0.0, 0.0, 0.0, 0.0, 0.0, 0.0, 0.0, 0.0, 0.0, 0.0, 0.0, 0.0, 0.0, 0.0, 0.0, 0.0, 0.0, 0.0, 0.0, 0.0, 0.0, 0.0, 0.0, 0.0, 0.0, 0.0, 0.0, 0.0, 0.0, 0.0, 0.0, 0.0, 0.0, 0.0, 0.0, 0.0, 0.0, 0.0, 0.0, 0.0, 0.0, 0.0, 0.0, 0.0, 0.0, 0.0, 0.0, 0.0, 0.0, 0.0, 0.0, 0.0, 0.0, 0.0, 0.0, 0.0, 0.0, 0.0, 0.0, 0.0, 0.0, 0.0, 0.0, 0.0, 0.0, 0.0, 0.0, 0.0, 0.0, 0.0, 0.0, 0.0, 0.0, 0.0, 0.0, 0.0, 0.0, 0.0, 0.0, 0.0, 0.0, 0.0, 0.0, 0.0, 0.0, 0.0, 0.0, 0.0, 0.0, 0.0, 0.0, 0.0, 0.0, 0.0, 0.0, 0.0, 0.0, 0.0, 0.0, 0.0, 0.0, 0.0, 0.0, 0.0, 0.0, 0.0, 0.0, 0.0, 0.0, 0.0, 0.0, 0.0, 0.0, 0.0, 0.0, 0.0, 0.0, 0.0, 0.0, 0.0, 0.0, 0.0, 0.0, 0.0, 0.0, 0.0, 0.0, 0.0, 0.0, 0.0, 0.0, 0.0, 0.0, 0.0, 0.0, 0.0, 0.0, 0.0, 0.0, 0.0, 0.0, 0.0, 0.0, 0.0, 0.0, 0.0, 0.0, 0.0, 0.0, 0.0, 0.0, 0.0, 0.0, 0.0, 0.0, 0.0, 0.0, 0.0, 0.0, 0.0, 0.0, 0.0, 0.0, 0.0, 0.0, 0.0, 0.0, 0.0, 0.0, 0.0, 0.0, 0.0, 0.0, 0.0, 0.0, 0.0, 0.0, 0.0, 0.0, 0.0, 0.0, 0.0, 0.0, 0.0, 0.0, 0.0, 0.0, 0.0, 0.0, 0.0, 0.0, 0.0, 0.0, 0.0, 0.0, 0.0, 0.0, 0.0, 0.0, 0.0, 0.0, 0.0, 0.0, 0.0, 0.0, 0.0, 0.0, 0.0, 0.0, 0.0, 0.0, 0.0, 0.0, 0.0, 0.0, 0.0, 0.0, 0.0, 0.0, 0.0, 0.0, 0.0, 0.0, 0.0, 0.0, 0.0, 0.0, 0.0, 0.0, 0.0, 0.0, 0.0, 0.0, 0.0, 0.0, 0.0, 0.0, 0.0, 0.0, 0.0, 0.0, 0.0, 0.0, 0.0, 0.0, 0.0, 0.0, 0.0, 0.0, 0.0, 0.0, 0.0, 0.0, 0.0, 0.0, 0.0, 0.0, 0.0, 0.0, 0.0, 0.0, 0.0, 0.0, 0.0, 0.0, 0.0, 0.0, 0.0, 0.0, 0.0, 0.0, 0.0, 0.0, 0.0, 0.0, 0.0, 0.0, 0.0, 0.0, 0.0, 0.0, 0.0, 0.0, 0.0, 0.0, 0.0, 0.0, 0.0, 0.0, 0.0, 0.0, 0.0, 0.0, 0.0, 0.0, 0.0, 0.0, 0.0, 0.0, 0.0, 0.0, 0.0, 0.0, 0.0, 0.0, 0.0, 0.0, 0.0, 0.0, 0.0, 0.0, 0.0, 0.0, 0.0, 0.0, 0.0, 0.0, 0.0, 0.0, 0.0, 0.0, 0.0, 0.0, 0.0, 0.0, 0.0, 0.0, 0.0, 0.0, 0.0, 0.0, 0.0, 0.0, 0.0, 0.0, 0.0, 0.0, 0.0, 0.0, 0.0, 0.0, 0.0, 0.0, 0.0, 0.0, 0.0, 0.0, 0.0, 0.0, 0.0, 0.0, 0.0, 0.0, 0.0, 0.0, 0.0, 0.0, 0.0, 0.0, 0.0, 0.0, 0.0, 0.0, 0.0, 0.0, 0.0, 0.0, 0.0, 0.0, 0.0, 0.0, 0.0, 0.0, 0.0, 0.0, 0.0, 0.0, 0.0, 0.0, 0.0, 0.0, 0.0, 0.0, 0.0, 0.0, 0.0, 0.0, 0.0, 0.0, 0.0, 0.0, 0.0, 0.0, 0.0, 0.0, 0.0, 0.0, 0.0, 0.0, 0.0, 0.0, 0.0, 0.0, 0.0, 0.0, 0.0, 0.0, 0.0, 0.0, 0.0, 0.0, 0.0, 0.0, 0.0, 0.0, 0.0, 0.0, 0.0, 0.0, 0.0, 0.0, 0.0, 0.0, 0.0, 0.0, 0.0, 0.0, 0.0, 0.0, 0.0, 0.0, 0.0, 0.0, 0.0, 0.0, 0.0, 0.0, 0.0, 0.0, 0.0, 0.0, 0.0, 0.0, 0.0, 0.0, 0.0, 0.0, 0.0, 0.0, 0.0, 0.0, 0.0, 0.0, 0.0, 0.0, 0.0, 0.0, 0.0, 0.0, 0.0, 0.0, 0.0, 0.0, 0.0, 0.0, 0.0, 0.0, 0.0, 0.0, 0.0, 0.0, 0.0, 0.0, 0.0, 0.0, 0.0, 0.0, 0.0, 0.0, 0.0, 0.0, 0.0, 0.0, 0.0, 0.0, 0.0, 0.0, 0.0, 0.0, 0.0, 0.0, 0.0, 0.0, 0.0, 0.0, 0.0, 0.0, 0.0, 0.0, 0.0, 0.0, 0.0, 0.0, 0.0, 0.0, 0.0, 0.0, 0.0, 0.0, 0.0, 0.0, 0.0, 0.0, 0.0, 0.0, 0.0, 0.0, 0.0, 0.0, 0.0, 0.0, 0.0, 0.0, 0.0, 0.0, 0.0, 0.0, 0.0, 0.0, 0.0, 0.0, 0.0, 0.0, 0.0, 0.0, 0.0, 0.0, 0.0, 0.0, 0.0, 0.0, 0.0, 0.0, 0.0, 0.0, 0.0, 0.0, 0.0, 0.0, 0.0, 0.0, 0.0, 0.0, 0.0, 0.0, 0.0, 0.0, 0.0, 0.0, 0.0, 0.0, 0.0, 0.0, 0.0, 0.0, 0.0, 0.0, 0.0, 0.0, 0.0, 0.0, 0.0, 0.0, 0.0, 0.0, 0.0, 0.0, 0.0, 0.0, 0.0, 0.0, 0.0, 0.0, 0.0, 0.0, 0.0, 0.0, 0.0, 0.0, 0.0, 0.0, 0.0, 0.0, 0.0, 0.0, 0.0, 0.0, 0.0, 0.0, 0.0, 0.0, 0.0, 0.0, 0.0, 0.0, 0.0, 0.0, 0.0, 0.0, 0.0, 0.0, 0.0, 0.0, 0.0, 0.0, 0.0, 0.0, 0.0, 0.0, 0.0, 0.0, 0.0, 0.0, 0.0, 0.0, 0.0, 0.0, 0.0, 0.0, 0.0, 0.0, 0.0, 0.0, 0.0, 0.0, 0.0, 0.0, 0.0, 0.0, 0.0, 0.0, 0.0, 0.0, 0.0, 0.0, 0.0, 0.0, 0.0, 0.0, 0.0, 0.0, 0.0, 0.0, 0.0, 0.0, 0.0, 0.0, 0.0, 0.0, 0.0, 0.0, 0.0, 0.0, 0.0, 0.0, 0.0, 0.0, 0.0, 0.0, 0.0, 0.0, 0.0, 0.0, 0.0, 0.0, 0.0, 0.0, 0.0, 0.0, 0.0, 0.0, 0.0, 0.0, 0.0, 0.0, 0.0, 0.0, 0.0, 0.0, 0.0, 0.0, 0.0, 0.0, 0.0, 0.0, 0.0, 0.0, 0.0, 0.0, 0.0, 0.0, 0.0, 0.0, 0.0, 0.0, 0.0, 0.0, 0.0, 0.0, 0.0, 0.0, 0.0, 0.0, 0.0, 0.0, 0.0, 0.0, 0.0, 0.0, 0.0, 0.0, 0.0, 0.0, 0.0, 0.0, 0.0, 0.0, 0.0, 0.0, 0.0, 0.0, 0.0, 0.0, 0.0, 0.0, 0.0, 0.0, 0.0, 0.0, 0.0, 0.0, 0.0, 0.0, 0.0, 0.0, 0.0, 0.0, 0.0, 0.0, 0.0, 0.0, 0.0, 0.0, 0.0, 0.0, 0.0, 0.0, 0.0, 0.0, 0.0, 0.0, 0.0, 0.0, 0.0, 0.0, 0.0, 0.0, 0.0, 0.0, 0.0, 0.0, 0.0, 0.0, 0.0, 0.0, 0.0, 0.0, 0.0, 0.0, 0.0, 0.0, 0.0, 0.0, 0.0, 0.0, 0.0, 0.0, 0.0, 0.0, 0.0, 0.0, 0.0, 0.0, 0.0, 0.0, 0.0, 0.0, 0.0, 0.0, 0.0, 0.0, 0.0, 0.0, 0.0, 0.0, 0.0, 0.0, 0.0, 0.0, 0.0, 0.0, 0.0, 0.0, 0.0, 0.0, 0.0, 0.0, 0.0, 0.0, 0.0, 0.0, 0.0, 0.0, 0.0, 0.0, 0.0, 0.0, 0.0, 0.0, 0.0, 0.0, 0.0, 0.0, 0.0, 0.0, 0.0, 0.0, 0.0, 0.0, 0.0, 0.0, 0.0, 0.0, 0.0, 0.0, 0.0, 0.0, 0.0, 0.0, 0.0, 0.0, 0.0, 0.0, 0.0, 0.0, 0.0, 0.0, 0.0, 0.0, 0.0, 0.0, 0.0, 0.0, 0.0, 0.0, 0.0, 0.0, 0.0, 0.0, 0.0, 0.0, 0.0, 0.0, 0.0, 0.0, 0.0, 0.0, 0.0, 0.0, 0.0, 0.0, 0.0, 0.0, 0.0, 0.0, 0.0, 0.0, 0.0, 0.0, 0.0, 0.0, 0.0, 0.0, 0.0, 0.0, 0.0, 0.0, 0.0, 0.0, 0.0, 0.0, 0.0, 0.0, 0.0, 0.0, 0.0, 0.0, 0.0, 0.0, 0.0, 0.0, 0.0, 0.0, 0.0, 0.0, 0.0, 0.0, 0.0, 0.0, 0.0, 0.0, 0.0, 0.0, 0.0, 0.0, 0.0, 0.0, 0.0, 0.0, 0.0, 0.0, 0.0, 0.0, 0.0, 0.0, 0.0, 0.0, 0.0, 0.0, 0.0, 0.0, 0.0, 0.0, 0.0, 0.0, 0.0, 0.0])
me_circle_003.materials.append(mat_device1)
me_circle_003.materials.append(mat_frame)
me_circle_003.materials.append(mat_device2)
me_circle_003.materials.append(mat_base2)
me_circle_003.update()

# ---- objects
ob_plain_device = bpy.data.objects.new('Plain Device', me_circle_003)

# ---- transforms, parenting, visibility, modifiers, constraints
ob_plain_device.location = (0.0, 0.0, 0.0)
ob_plain_device.rotation_euler = (0.0, -0.0, 2.094)
ob_plain_device.scale = (0.2274, 0.2274, 0.2274)

# ---- collection membership
col_collection.objects.link(ob_plain_device)

# ---- scene / render settings (as saved in the file)
scene.frame_start = 1; scene.frame_end = 250; scene.frame_set(1)
scene.render.engine = 'BLENDER_EEVEE_NEXT'
scene.cycles.sampling_pattern = 'TABULATED_SOBOL'
scene.view_settings.view_transform = 'Filmic'
bpy.context.view_layer.update()

# ---- added for rendering (the .blend has no active camera and no usable light): camera, sun
cam_auto = bpy.data.cameras.new('AutoCamera')
cam_auto.lens = 50.0
cam_auto.sensor_width = 36.0
cam_auto.clip_end = 1000.0
ob_auto_camera = bpy.data.objects.new('AutoCamera', cam_auto)
scene.collection.objects.link(ob_auto_camera)
ob_auto_camera.location = (2.48382, -2.98058, 2.27764)
ob_auto_camera.rotation_euler = (1.09748, -7.21219e-08, 0.694738)
scene.camera = ob_auto_camera
light_auto_sun = bpy.data.lights.new('AutoSun', 'SUN')
light_auto_sun.energy = 3.0
light_auto_sun.angle = 0.0523599
ob_auto_sun = bpy.data.objects.new('AutoSun', light_auto_sun)
scene.collection.objects.link(ob_auto_sun)
ob_auto_sun.rotation_euler = (0.872665, 0.174533, 0.523599)
bpy.context.view_layer.update()
